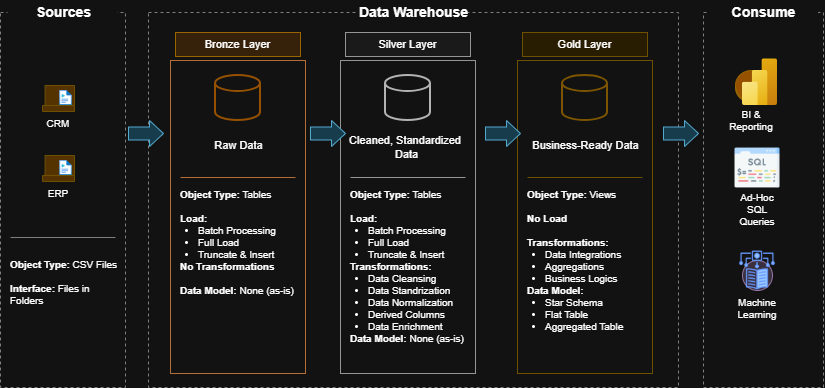

The diagram above was exported from draw.io. Its source (the exported page's mxGraphModel, read from the mxfile embedded in the PNG):
<mxGraphModel dx="1414" dy="841" grid="1" gridSize="10" guides="1" tooltips="1" connect="1" arrows="1" fold="1" page="1" pageScale="1" pageWidth="900" pageHeight="500" math="0" shadow="0">
  <root>
    <mxCell id="0" />
    <mxCell id="1" parent="0" />
    <mxCell id="c2" parent="1" style="rounded=0;whiteSpace=wrap;html=1;dashed=1;fillColor=none;strokeColor=#808080;" value="" vertex="1">
      <mxGeometry height="375" width="125" x="20" y="42" as="geometry" />
    </mxCell>
    <mxCell id="c3" parent="1" style="rounded=0;whiteSpace=wrap;html=1;dashed=1;fillColor=none;strokeColor=#808080;" value="" vertex="1">
      <mxGeometry height="375" width="530" x="168" y="42" as="geometry" />
    </mxCell>
    <mxCell id="c4" parent="1" style="rounded=0;whiteSpace=wrap;html=1;dashed=1;fillColor=none;strokeColor=#808080;" value="" vertex="1">
      <mxGeometry height="375" width="120" x="723" y="42" as="geometry" />
    </mxCell>
    <mxCell id="c5" parent="1" style="text;html=1;align=center;verticalAlign=middle;fontSize=14;fillColor=#ffffff;strokeColor=none;" value="&lt;b&gt;Sources&lt;/b&gt;" vertex="1">
      <mxGeometry height="24" width="110" x="27.5" y="30" as="geometry" />
    </mxCell>
    <mxCell id="c6" parent="1" style="text;html=1;align=center;verticalAlign=middle;fontSize=14;fillColor=#ffffff;strokeColor=none;" value="&lt;b&gt;Data Warehouse&lt;/b&gt;" vertex="1">
      <mxGeometry height="24" width="110" x="378" y="30" as="geometry" />
    </mxCell>
    <mxCell id="c7" parent="1" style="text;html=1;align=center;verticalAlign=middle;fontSize=14;fillColor=#ffffff;strokeColor=none;" value="&lt;b&gt;Consume&lt;/b&gt;" vertex="1">
      <mxGeometry height="24" width="110" x="728" y="30" as="geometry" />
    </mxCell>
    <mxCell id="c8" parent="1" style="rounded=0;whiteSpace=wrap;html=1;fillColor=none;strokeColor=#cc7a3a;" value="" vertex="1">
      <mxGeometry height="313" width="135" x="190" y="90" as="geometry" />
    </mxCell>
    <mxCell id="c9" parent="1" style="rounded=0;whiteSpace=wrap;html=1;fillColor=#ffe6cc;strokeColor=#d79b00;fontSize=11;" value="Bronze Layer" vertex="1">
      <mxGeometry height="24" width="125" x="195" y="62" as="geometry" />
    </mxCell>
    <mxCell id="c10" parent="1" style="shape=cylinder3;whiteSpace=wrap;html=1;boundedLbl=1;backgroundOutline=1;size=8;fillColor=#ffffff;strokeColor=#f5a623;strokeWidth=2;" value="" vertex="1">
      <mxGeometry height="45" width="45" x="235" y="105" as="geometry" />
    </mxCell>
    <mxCell id="c11" parent="1" style="text;html=1;align=center;verticalAlign=middle;fontSize=11;" value="Raw Data" vertex="1">
      <mxGeometry height="40" width="115" x="200" y="155" as="geometry" />
    </mxCell>
    <mxCell id="c12" parent="1" style="line;strokeWidth=1;fillColor=none;strokeColor=#cc7a3a;" value="" vertex="1">
      <mxGeometry height="4" width="115" x="200" y="205" as="geometry" />
    </mxCell>
    <mxCell id="c13" parent="1" style="text;html=1;whiteSpace=wrap;align=left;verticalAlign=top;fontSize=10;spacing=2;" value="&lt;b&gt;Object Type:&lt;/b&gt; Tables&lt;br&gt;&lt;br&gt;&lt;b&gt;Load:&lt;/b&gt;&lt;ul style='margin:0;padding-left:18px'&gt;&lt;li&gt;Batch Processing&lt;/li&gt;&lt;li&gt;Full Load&lt;/li&gt;&lt;li&gt;Truncate &amp;amp; Insert&lt;/li&gt;&lt;/ul&gt;&lt;b&gt;No Transformations&lt;/b&gt;&lt;br&gt;&lt;br&gt;&lt;b&gt;Data Model:&lt;/b&gt; None (as-is)" vertex="1">
      <mxGeometry height="185" width="122" x="198" y="212" as="geometry" />
    </mxCell>
    <mxCell id="c14" parent="1" style="rounded=0;whiteSpace=wrap;html=1;fillColor=none;strokeColor=#666666;" value="" vertex="1">
      <mxGeometry height="313" width="135" x="360" y="90" as="geometry" />
    </mxCell>
    <mxCell id="c15" parent="1" style="rounded=0;whiteSpace=wrap;html=1;fillColor=#f5f5f5;strokeColor=#666666;fontSize=11;" value="Silver Layer" vertex="1">
      <mxGeometry height="24" width="125" x="365" y="62" as="geometry" />
    </mxCell>
    <mxCell id="c16" parent="1" style="shape=cylinder3;whiteSpace=wrap;html=1;boundedLbl=1;backgroundOutline=1;size=8;fillColor=#ffffff;strokeColor=#444444;strokeWidth=2;" value="" vertex="1">
      <mxGeometry height="45" width="45" x="405" y="105" as="geometry" />
    </mxCell>
    <mxCell id="c17" parent="1" style="text;html=1;align=center;verticalAlign=middle;fontSize=11;" value="Cleaned, Standardized&amp;nbsp;&lt;div&gt;Data&lt;/div&gt;" vertex="1">
      <mxGeometry height="40" width="115" x="368" y="157" as="geometry" />
    </mxCell>
    <mxCell id="c18" parent="1" style="line;strokeWidth=1;fillColor=none;strokeColor=#666666;" value="" vertex="1">
      <mxGeometry height="4" width="115" x="370" y="205" as="geometry" />
    </mxCell>
    <mxCell id="c19" parent="1" style="text;html=1;whiteSpace=wrap;align=left;verticalAlign=top;fontSize=10;spacing=2;" value="&lt;b&gt;Object Type:&lt;/b&gt; Tables&lt;br&gt;&lt;br&gt;&lt;b&gt;Load:&lt;/b&gt;&lt;ul style='margin:0;padding-left:18px'&gt;&lt;li&gt;Batch Processing&lt;/li&gt;&lt;li&gt;Full Load&lt;/li&gt;&lt;li&gt;Truncate &amp;amp; Insert&lt;/li&gt;&lt;/ul&gt;&lt;b&gt;Transformations:&lt;/b&gt;&lt;ul style='margin:0;padding-left:18px'&gt;&lt;li&gt;Data Cleansing&lt;/li&gt;&lt;li&gt;Data Standrization&lt;/li&gt;&lt;li&gt;Data Normalization&lt;/li&gt;&lt;li&gt;Derived Columns&lt;/li&gt;&lt;li&gt;Data Enrichment&lt;/li&gt;&lt;/ul&gt;&lt;b&gt;Data Model:&lt;/b&gt; None (as-is)" vertex="1">
      <mxGeometry height="185" width="122" x="368" y="212" as="geometry" />
    </mxCell>
    <mxCell id="c20" parent="1" style="rounded=0;whiteSpace=wrap;html=1;fillColor=none;strokeColor=#d6b656;" value="" vertex="1">
      <mxGeometry height="313" width="135" x="537" y="90" as="geometry" />
    </mxCell>
    <mxCell id="c21" parent="1" style="rounded=0;whiteSpace=wrap;html=1;fillColor=#fff2cc;strokeColor=#d6b656;fontSize=11;" value="Gold Layer" vertex="1">
      <mxGeometry height="24" width="125" x="542" y="62" as="geometry" />
    </mxCell>
    <mxCell id="c22" parent="1" style="shape=cylinder3;whiteSpace=wrap;html=1;boundedLbl=1;backgroundOutline=1;size=8;fillColor=#ffffff;strokeColor=#e6b800;strokeWidth=2;" value="" vertex="1">
      <mxGeometry height="45" width="45" x="582" y="105" as="geometry" />
    </mxCell>
    <mxCell id="c23" parent="1" style="text;html=1;align=center;verticalAlign=middle;fontSize=11;" value="Business-Ready Data" vertex="1">
      <mxGeometry height="40" width="115" x="547" y="155" as="geometry" />
    </mxCell>
    <mxCell id="c24" parent="1" style="line;strokeWidth=1;fillColor=none;strokeColor=#d6b656;" value="" vertex="1">
      <mxGeometry height="4" width="115" x="547" y="205" as="geometry" />
    </mxCell>
    <mxCell id="c25" parent="1" style="text;html=1;whiteSpace=wrap;align=left;verticalAlign=top;fontSize=10;spacing=2;" value="&lt;b&gt;Object Type:&lt;/b&gt; Views&lt;br&gt;&lt;br&gt;&lt;b&gt;No Load&lt;/b&gt;&lt;br&gt;&lt;br&gt;&lt;b&gt;Transformations:&lt;/b&gt;&lt;ul style='margin:0;padding-left:18px'&gt;&lt;li&gt;Data Integrations&lt;/li&gt;&lt;li&gt;Aggregations&lt;/li&gt;&lt;li&gt;Business Logics&lt;/li&gt;&lt;/ul&gt;&lt;b&gt;Data Model:&lt;/b&gt;&lt;ul style='margin:0;padding-left:18px'&gt;&lt;li&gt;Star Schema&lt;/li&gt;&lt;li&gt;Flat Table&lt;/li&gt;&lt;li&gt;Aggregated Table&lt;/li&gt;&lt;/ul&gt;" vertex="1">
      <mxGeometry height="185" width="122" x="545" y="212" as="geometry" />
    </mxCell>
    <mxCell id="c26" parent="1" style="shape=folder;whiteSpace=wrap;html=1;fillColor=#ffd966;strokeColor=#d6b656;verticalLabelPosition=bottom;verticalAlign=top;fontSize=10;" value="CRM" vertex="1">
      <mxGeometry height="26" width="32" x="62" y="115" as="geometry" />
    </mxCell>
    <mxCell id="c27" parent="1" style="shape=folder;whiteSpace=wrap;html=1;fillColor=#ffd966;strokeColor=#d6b656;verticalLabelPosition=bottom;verticalAlign=top;fontSize=10;" value="ERP" vertex="1">
      <mxGeometry height="26" width="32" x="62" y="185" as="geometry" />
    </mxCell>
    <mxCell id="c28" parent="1" style="line;strokeWidth=1;fillColor=none;strokeColor=#808080;" value="" vertex="1">
      <mxGeometry height="4" width="105" x="30" y="265" as="geometry" />
    </mxCell>
    <mxCell id="c29" parent="1" style="text;html=1;whiteSpace=wrap;align=left;verticalAlign=top;fontSize=10;spacing=2;" value="&lt;b&gt;Object Type:&lt;/b&gt; CSV Files&lt;br&gt;&lt;br&gt;&lt;b&gt;Interface:&lt;/b&gt; Files in Folders" vertex="1">
      <mxGeometry height="60" width="115" x="28" y="282" as="geometry" />
    </mxCell>
    <mxCell id="c30" parent="1" style="shape=singleArrow;whiteSpace=wrap;html=1;fillColor=#b1ddf0;strokeColor=#10739e;arrowWidth=0.5;arrowSize=0.4;" value="" vertex="1">
      <mxGeometry height="26" width="35" x="148" y="150" as="geometry" />
    </mxCell>
    <mxCell id="c31" parent="1" style="shape=singleArrow;whiteSpace=wrap;html=1;fillColor=#b1ddf0;strokeColor=#10739e;arrowWidth=0.5;arrowSize=0.4;" value="" vertex="1">
      <mxGeometry height="26" width="35" x="330" y="150" as="geometry" />
    </mxCell>
    <mxCell id="c32" parent="1" style="shape=singleArrow;whiteSpace=wrap;html=1;fillColor=#b1ddf0;strokeColor=#10739e;arrowWidth=0.5;arrowSize=0.4;" value="" vertex="1">
      <mxGeometry height="26" width="35" x="505" y="150" as="geometry" />
    </mxCell>
    <mxCell id="c33" parent="1" style="shape=singleArrow;whiteSpace=wrap;html=1;fillColor=#b1ddf0;strokeColor=#10739e;arrowWidth=0.5;arrowSize=0.4;" value="" vertex="1">
      <mxGeometry height="26" width="35" x="683" y="150" as="geometry" />
    </mxCell>
    <mxCell id="c34" parent="1" style="shape=mxgraph.flowchart.database;whiteSpace=wrap;html=1;fillColor=#f5a623;strokeColor=#d79b00;verticalLabelPosition=bottom;verticalAlign=top;fontSize=10;shape=cylinder3;" value="BI &amp;amp; Reporting" vertex="1">
      <mxGeometry height="32" width="32" x="755" y="100" as="geometry" />
    </mxCell>
    <mxCell id="c35" parent="1" style="ellipse;whiteSpace=wrap;html=1;fillColor=#dae8fc;strokeColor=#6c8ebf;verticalLabelPosition=bottom;verticalAlign=top;fontSize=10;" value="Ad-Hoc&lt;br&gt;SQL Queries" vertex="1">
      <mxGeometry height="30" width="30" x="762" y="185" as="geometry" />
    </mxCell>
    <mxCell id="c36" parent="1" style="ellipse;whiteSpace=wrap;html=1;fillColor=#e1d5e7;strokeColor=#9673a6;verticalLabelPosition=bottom;verticalAlign=top;fontSize=10;" value="Machine Learning" vertex="1">
      <mxGeometry height="30" width="30" x="762" y="290" as="geometry" />
    </mxCell>
    <mxCell id="tfrsV-zP7WQMZ30uQ2WK-1" parent="1" style="image;aspect=fixed;html=1;align=center;fontSize=12;image=img/lib/azure2/general/Media_File.svg;points=[[0.5,0.003,0],[0.5,0.998,0],[0,0.5,0],[1,0.5,0],[0.984,0.32,0],[0.993,0.985,0],[0.007,0.985,0],[0.007,0.015,0]];labelPerimeter=1;" value="" vertex="1">
      <mxGeometry height="15" width="12.19" x="79.41" y="120" as="geometry" />
    </mxCell>
    <mxCell id="tfrsV-zP7WQMZ30uQ2WK-2" parent="1" style="image;aspect=fixed;html=1;align=center;fontSize=12;image=img/lib/azure2/general/Media_File.svg;points=[[0.5,0.003,0],[0.5,0.998,0],[0,0.5,0],[1,0.5,0],[0.984,0.32,0],[0.993,0.985,0],[0.007,0.985,0],[0.007,0.015,0]];labelPerimeter=1;" value="" vertex="1">
      <mxGeometry height="15" width="12.19" x="79.41" y="190" as="geometry" />
    </mxCell>
    <mxCell id="tfrsV-zP7WQMZ30uQ2WK-3" parent="1" style="image;aspect=fixed;html=1;align=center;fontSize=12;image=img/lib/azure2/analytics/Power_BI_Embedded.svg;points=[[0.777,0,0],[0.5,1,0],[0.038,0.5,0],[1,0.5,0],[0.993,0.018,0],[0.993,0.982,0],[0.007,0.982,0]];labelPerimeter=1;" value="" vertex="1">
      <mxGeometry height="46.67" width="35" x="762" y="88.33" as="geometry" />
    </mxCell>
    <mxCell id="tfrsV-zP7WQMZ30uQ2WK-5" parent="1" style="shape=image;verticalLabelPosition=bottom;labelBackgroundColor=default;verticalAlign=top;aspect=fixed;imageAspect=0;image=data:image/png,(base64 omitted: 6632 chars);" value="" vertex="1">
      <mxGeometry height="45" width="45" x="754.5" y="175" as="geometry" />
    </mxCell>
    <mxCell id="tfrsV-zP7WQMZ30uQ2WK-6" parent="1" style="shape=image;verticalLabelPosition=bottom;labelBackgroundColor=default;verticalAlign=top;aspect=fixed;imageAspect=0;image=data:image/png,(base64 omitted: 8644 chars);" value="" vertex="1">
      <mxGeometry height="40" width="40" x="757" y="280" as="geometry" />
    </mxCell>
  </root>
</mxGraphModel>